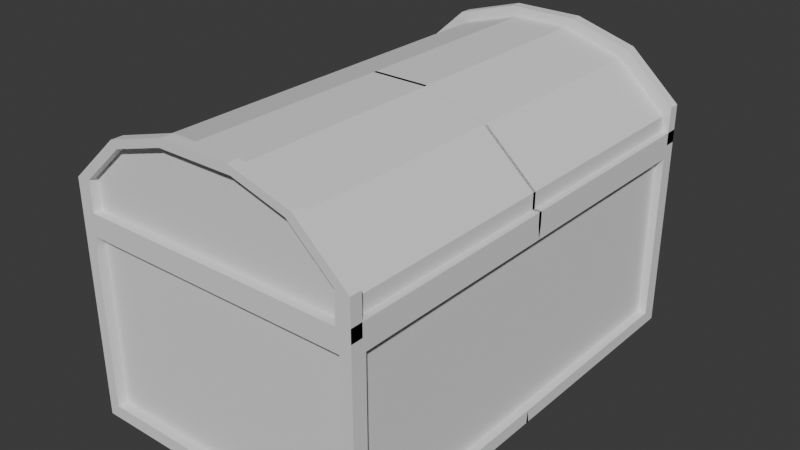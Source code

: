 # Source: obj_chest_normal_01.blend  (saved by Blender 4.5.88; exported with 4.5.12 LTS)
import bpy
from mathutils import Matrix  # noqa: F401  (used for matrix-valued properties, if any)

bpy.ops.wm.read_factory_settings(use_empty=True)
scene = bpy.context.scene
scene.name = 'Scene'

# ---- collections
col_collection = bpy.data.collections.new('Collection'); scene.collection.children.link(col_collection)

# ---- world
world_world = bpy.data.worlds.new('World'); scene.world = world_world
world_world.use_nodes = True; world_world.node_tree.nodes.clear()
_N = world_world.node_tree.nodes; _L = world_world.node_tree.links
n0 = _N.new('ShaderNodeOutputWorld'); n0.name = 'World Output'; n0.location = (200, 100)
n1 = _N.new('ShaderNodeBackground'); n1.name = 'Background'; n1.location = (-200, 100)
n1.inputs[0].default_value = (0.05088, 0.05088, 0.05088, 1.0)
_L.new(n1.outputs[0], n0.inputs[0])
n0.is_active_output = True
world_world.color = (0.05088, 0.05088, 0.05088)
world_world.sun_shadow_jitter_overblur = 0.0

# ---- meshes
me_cube_001 = bpy.data.meshes.new('Cube.001')
me_cube_001.from_pydata([(1.0, -1.0, -1.0), (1.0, 0.007328, -1.0), (-0.0005038, -1.0, -1.0), (0.2592, -0.9359, -0.9205), (1.0, -0.4963, -1.0), (0.9252, -0.4963, -0.9205), (1.0, -1.0, 0.3333), (1.0, -1.0, -0.3333), (1.0, 0.007328, 0.3333), (0.0, -1.0, 0.3333), (0.2596, -0.9578, -0.9138), (1.0, -0.4963, 0.3333), (0.2369, -1.0, -1.0), (0.9252, -0.9359, -0.9205), (0.9252, 0.0, -0.9205), (0.924, -0.9578, -0.9138), (0.2373, -1.0, 0.3333), (0.8726, -0.8908, 0.3333), (0.8726, 0.0, 0.3333), (0.0, -0.8908, 0.3333), (0.8726, -0.5691, 0.3333), (0.3855, -0.8908, 0.3333), (0.8726, -0.8908, -0.8686), (0.8726, 0.0, -0.8686), (0.0, -0.8908, -0.8686), (0.8726, -0.5691, -0.8686), (0.3855, -0.8908, -0.8686), (0.0, 0.0, -0.8686), (0.3855, 0.0, -0.8686), (0.0, -0.4454, -0.8686), (0.3855, -0.4454, -0.8686), (1.0, -0.9345, -0.3333), (1.0, -0.9345, -0.9132), (1.0, -0.4963, -0.9132), (1.0, 0.0, -0.9132), (0.924, -1.0, -0.3333), (1.0, -0.9345, 0.2466), (1.0, 0.0, 0.2466), (1.0, -0.4963, 0.2466), (0.924, -1.0, -0.9138), (0.9409, -0.9345, -0.3333), (0.9409, -0.9345, -0.9132), (0.9409, -0.4963, -0.9132), (0.9409, 0.0, -0.9132), (0.9409, 0.0, -0.3333), (0.9409, -0.9345, 0.2466), (0.9409, 0.0, 0.2466), (0.9409, -0.4963, 0.2466), (0.9409, -0.4963, -0.3333), (0.2596, -1.0, -0.9138), (0.0, -1.0, -0.9138), (0.924, -1.0, 0.2471), (0.0, -1.0, 0.2471), (0.2599, -1.0, 0.2471), (0.924, -0.9578, -0.3333), (0.0, -0.9578, -0.3333), (0.0, -0.9578, -0.9138), (0.924, -0.9578, 0.2471), (0.0, -0.9578, 0.2471), (0.2599, -0.9578, -0.3333), (0.2599, -0.9578, 0.2471), (0.2592, -0.9359, -1.0), (0.9252, -0.9359, -1.0), (0.9252, -0.4963, -1.0), (0.9252, 0.0, -1.0), (0.0, -0.9359, -1.0), (0.2592, 0.0, -0.9205), (0.0, 0.0, -0.9205), (0.0, -0.4963, -0.9205), (0.0, -0.9359, -0.9205), (0.2596, -0.4963, -0.9205)], [], [(66, 14, 5, 70), (70, 5, 13, 3), (7, 0, 32, 31), (12, 0, 39, 49), (7, 6, 51, 35), (0, 7, 35, 39), (16, 9, 52, 53), (1, 4, 63, 64), (12, 2, 65, 61), (6, 11, 20, 17), (9, 16, 21, 19), (11, 8, 18, 20), (16, 6, 17, 21), (20, 18, 23, 25), (21, 17, 22, 26), (19, 21, 26, 24), (17, 20, 25, 22), (29, 30, 28, 27), (24, 26, 30, 29), (23, 28, 30, 25), (25, 30, 26, 22), (4, 1, 34, 33), (8, 11, 38, 37), (36, 31, 40, 45), (37, 38, 47, 46), (33, 34, 43, 42), (32, 33, 42, 41), (0, 4, 33, 32), (11, 6, 36, 38), (6, 7, 31, 36), (46, 47, 48, 44), (42, 43, 44, 48), (48, 47, 45, 40), (40, 41, 42, 48), (31, 32, 41, 40), (38, 36, 45, 47), (49, 39, 15, 10), (50, 49, 10, 56), (51, 53, 60, 57), (53, 52, 58, 60), (6, 16, 53, 51), (2, 12, 49, 50), (10, 59, 55, 56), (59, 60, 58, 55), (54, 57, 60, 59), (15, 54, 59, 10), (35, 51, 57, 54), (39, 35, 54, 15), (64, 63, 5, 14), (61, 65, 69, 3), (62, 61, 3, 13), (63, 62, 13, 5), (0, 12, 61, 62), (4, 0, 62, 63), (67, 66, 70, 68), (68, 70, 3, 69)])
_uv = me_cube_001.uv_layers.new(name='UVMap')
_uv.uv.foreach_set('vector', [0.2796, 0.6241, 0.375, 0.6241, 0.375, 0.687, 0.2797, 0.687, 0.2797, 0.687, 0.375, 0.687, 0.375, 0.75, 0.2796, 0.75, 0.4583, 0.75, 0.375, 0.75, 0.375, 0.75, 0.4583, 0.75, 0.2796, 0.75, 0.375, 0.75, 0.375, 0.75, 0.2796, 0.75, 0.4583, 0.75, 0.5417, 0.75, 0.5417, 0.75, 0.4583, 0.75, 0.375, 0.75, 0.4583, 0.75, 0.4583, 0.75, 0.375, 0.75, 0.5417, 0.8453, 0.5417, 0.875, 0.5417, 0.875, 0.5417, 0.8453, 0.375, 0.6241, 0.375, 0.687, 0.375, 0.687, 0.375, 0.6241, 0.2796, 0.75, 0.2499, 0.75, 0.2499, 0.75, 0.2796, 0.75, 0.5417, 0.75, 0.5417, 0.687, 0.5417, 0.687, 0.5417, 0.75, 0.5417, 0.875, 0.5417, 0.8453, 0.5417, 0.8453, 0.5417, 0.875, 0.5417, 0.687, 0.5417, 0.6241, 0.5417, 0.6241, 0.5417, 0.687, 0.5417, 0.8453, 0.5417, 0.75, 0.5417, 0.75, 0.5417, 0.8453, 0.5417, 0.687, 0.5417, 0.6241, 0.5417, 0.6241, 0.5417, 0.687, 0.5417, 0.8453, 0.5417, 0.75, 0.5417, 0.75, 0.5417, 0.8453, 0.5417, 0.875, 0.5417, 0.8453, 0.5417, 0.8453, 0.5417, 0.875, 0.5417, 0.75, 0.5417, 0.687, 0.5417, 0.687, 0.5417, 0.75, 0.5417, 0.875, 0.5417, 0.8453, 0.5417, 0.8453, 0.5417, 0.875, 0.5417, 0.875, 0.5417, 0.8453, 0.5417, 0.8453, 0.5417, 0.875, 0.5417, 0.6241, 0.5417, 0.8453, 0.5417, 0.8453, 0.5417, 0.687, 0.5417, 0.687, 0.5417, 0.8453, 0.5417, 0.8453, 0.5417, 0.75, 0.375, 0.687, 0.375, 0.6241, 0.375, 0.6241, 0.375, 0.687, 0.5417, 0.6241, 0.5417, 0.687, 0.5417, 0.687, 0.5417, 0.6241, 0.5417, 0.75, 0.4583, 0.75, 0.4583, 0.75, 0.5417, 0.75, 0.5417, 0.6241, 0.5417, 0.687, 0.5417, 0.687, 0.5417, 0.6241, 0.375, 0.687, 0.375, 0.6241, 0.375, 0.6241, 0.375, 0.687, 0.375, 0.75, 0.375, 0.687, 0.375, 0.687, 0.375, 0.75, 0.375, 0.75, 0.375, 0.687, 0.375, 0.687, 0.375, 0.75, 0.5417, 0.687, 0.5417, 0.75, 0.5417, 0.75, 0.5417, 0.687, 0.5417, 0.75, 0.4583, 0.75, 0.4583, 0.75, 0.5417, 0.75, 0.5417, 0.6241, 0.5417, 0.687, 0.0, 0.0, 0.0, 0.0, 0.375, 0.687, 0.375, 0.6241, 0.0, 0.0, 0.0, 0.0, 0.0, 0.0, 0.5417, 0.687, 0.5417, 0.75, 0.4583, 0.75, 0.4583, 0.75, 0.375, 0.75, 0.375, 0.687, 0.0, 0.0, 0.4583, 0.75, 0.375, 0.75, 0.375, 0.75, 0.4583, 0.75, 0.5417, 0.687, 0.5417, 0.75, 0.5417, 0.75, 0.5417, 0.687, 0.2796, 0.75, 0.375, 0.75, 0.375, 0.75, 0.2796, 0.75, 0.2499, 0.75, 0.2796, 0.75, 0.2796, 0.75, 0.2499, 0.75, 0.5417, 0.75, 0.5417, 0.8453, 0.5417, 0.8453, 0.5417, 0.75, 0.5417, 0.8453, 0.5417, 0.875, 0.5417, 0.875, 0.5417, 0.8453, 0.5417, 0.75, 0.5417, 0.8453, 0.5417, 0.8453, 0.5417, 0.75, 0.2499, 0.75, 0.2796, 0.75, 0.2796, 0.75, 0.2499, 0.75, 0.375, 0.8454, 0.4583, 0.8453, 0.4583, 0.875, 0.375, 0.8751, 0.4583, 0.8453, 0.5417, 0.8453, 0.5417, 0.875, 0.4583, 0.875, 0.4583, 0.75, 0.5417, 0.75, 0.5417, 0.8453, 0.4583, 0.8453, 0.375, 0.75, 0.4583, 0.75, 0.4583, 0.8453, 0.375, 0.8454, 0.4583, 0.75, 0.5417, 0.75, 0.5417, 0.75, 0.4583, 0.75, 0.375, 0.75, 0.4583, 0.75, 0.4583, 0.75, 0.375, 0.75, 0.375, 0.6241, 0.375, 0.687, 0.375, 0.687, 0.375, 0.6241, 0.2796, 0.75, 0.2499, 0.75, 0.2499, 0.75, 0.2796, 0.75, 0.375, 0.75, 0.2796, 0.75, 0.2796, 0.75, 0.375, 0.75, 0.375, 0.687, 0.375, 0.75, 0.375, 0.75, 0.375, 0.687, 0.375, 0.75, 0.2796, 0.75, 0.2796, 0.75, 0.375, 0.75, 0.375, 0.687, 0.375, 0.75, 0.375, 0.75, 0.375, 0.687, 0.2499, 0.6241, 0.2796, 0.6241, 0.2797, 0.687, 0.25, 0.687, 0.25, 0.687, 0.2797, 0.687, 0.2796, 0.75, 0.2499, 0.75])
me_cube_001.update()
me_cube_002 = bpy.data.meshes.new('Cube.002')
me_cube_002.from_pydata([(1.0, -1.0, 0.589), (0.258, -0.9616, 0.596), (1.0, -1.0, 0.3333), (1.0, 0.007328, 0.3333), (0.0, -1.0, 0.3333), (1.0, -0.4963, 0.3333), (0.0, -0.9616, 0.596), (0.2373, -1.0, 0.3333), (0.6549, -1.0, 0.8993), (0.2369, -1.0, 1.022), (0.0, -1.0, 1.022), (0.9013, -0.9154, 0.3333), (0.9013, 0.0, 0.3333), (0.0, -0.9154, 0.3333), (0.9013, -0.5527, 0.3333), (0.3521, -0.9154, 0.3333), (0.9013, -0.9154, 0.5637), (0.9013, 0.0, 0.5637), (0.0, -0.9154, 0.5637), (0.9013, -0.5527, 0.5637), (0.3521, -0.9154, 0.5637), (0.0, 0.0, 0.5637), (0.3521, 0.0, 0.5637), (0.3521, -0.4577, 0.5637), (0.0, -0.4577, 0.5637), (1.0, -0.9487, 0.589), (1.0, -0.9487, 0.3333), (0.6549, -0.9487, 0.8993), (0.2369, -0.9487, 1.022), (0.0, -0.9487, 1.022), (1.0, -1.0, 0.4198), (1.0, 0.007328, 0.4198), (1.0, -0.4963, 0.4198), (1.0, -0.9487, 0.4198), (0.9535, 0.007328, 0.5246), (0.9535, -0.4963, 0.5246), (0.6085, -0.4963, 0.8349), (0.6083, 0.007328, 0.8349), (0.1904, 0.007328, 0.958), (0.0, 0.007328, 0.958), (0.0, -0.4963, 0.958), (0.1908, -0.4963, 0.958), (0.0, -0.9487, 0.958), (0.1904, -0.9487, 0.958), (0.6083, -0.9487, 0.8349), (0.9535, -0.9487, 0.5246), (0.9535, 0.007328, 0.4197), (0.9535, -0.4963, 0.4197), (0.9535, -0.9487, 0.4197), (0.258, -1.0, 0.9629), (0.9038, -1.0, 0.596), (0.9038, -1.0, 0.395), (0.0, -1.0, 0.395), (0.2583, -1.0, 0.395), (0.0, -1.0, 0.9629), (0.6117, -1.0, 0.8586), (0.258, -0.9616, 0.9629), (0.9038, -0.9616, 0.596), (0.9038, -0.9616, 0.395), (0.0, -0.9616, 0.395), (0.2583, -0.9616, 0.395), (0.0, -0.9616, 0.9629), (0.6117, -0.9616, 0.8586)], [], [(9, 10, 54, 49), (2, 0, 50, 51), (0, 8, 55, 50), (27, 25, 45, 44), (32, 31, 46, 47), (28, 27, 44, 43), (7, 2, 51, 53), (2, 7, 15, 11), (7, 4, 13, 15), (5, 2, 11, 14), (3, 5, 14, 12), (14, 11, 16, 19), (12, 14, 19, 17), (11, 15, 20, 16), (15, 13, 18, 20), (23, 24, 21, 22), (20, 18, 24, 23), (19, 23, 22, 17), (16, 20, 23, 19), (8, 0, 25, 27), (0, 2, 26, 25), (9, 8, 27, 28), (9, 10, 29, 28), (26, 2, 30, 33), (2, 5, 32, 30), (5, 3, 31, 32), (29, 28, 43, 42), (33, 32, 47, 48), (35, 34, 37, 36), (40, 42, 43, 41), (38, 39, 40, 41), (37, 38, 41, 36), (35, 45, 48, 47), (41, 43, 44, 36), (35, 36, 44, 45), (35, 47, 46, 34), (25, 33, 48, 45), (51, 50, 57, 58), (52, 53, 60, 59), (53, 51, 58, 60), (55, 49, 56, 62), (4, 7, 53, 52), (8, 9, 49, 55), (60, 1, 6, 59), (58, 57, 1, 60), (6, 1, 56, 61), (1, 57, 62, 56), (50, 55, 62, 57), (49, 54, 61, 56)])
_uv = me_cube_002.uv_layers.new(name='UVMap')
_uv.uv.foreach_set('vector', [0.625, 0.8454, 0.625, 0.8751, 0.625, 0.8751, 0.625, 0.8454, 0.5417, 0.75, 0.625, 0.75, 0.625, 0.75, 0.5417, 0.75, 0.625, 0.75, 0.6448, 0.7734, 0.6448, 0.7734, 0.625, 0.75, 0.6448, 0.7734, 0.625, 0.75, 0.625, 0.75, 0.6448, 0.7734, 0.5417, 0.687, 0.5417, 0.6241, 0.5417, 0.6241, 0.5417, 0.687, 0.7204, 0.75, 0.6448, 0.7734, 0.6448, 0.7734, 0.7204, 0.75, 0.5417, 0.8453, 0.5417, 0.75, 0.5417, 0.75, 0.5417, 0.8453, 0.5417, 0.75, 0.5417, 0.8453, 0.5417, 0.8453, 0.5417, 0.75, 0.5417, 0.8453, 0.5417, 0.875, 0.5417, 0.875, 0.5417, 0.8453, 0.5417, 0.687, 0.5417, 0.75, 0.5417, 0.75, 0.5417, 0.687, 0.5417, 0.6241, 0.5417, 0.687, 0.5417, 0.687, 0.5417, 0.6241, 0.5417, 0.687, 0.5417, 0.75, 0.5417, 0.75, 0.5417, 0.687, 0.5417, 0.6241, 0.5417, 0.687, 0.5417, 0.687, 0.5417, 0.6241, 0.5417, 0.75, 0.5417, 0.8453, 0.5417, 0.8453, 0.5417, 0.75, 0.5417, 0.8453, 0.5417, 0.875, 0.5417, 0.875, 0.5417, 0.8453, 0.5417, 0.8453, 0.5417, 0.875, 0.5417, 0.875, 0.5417, 0.8453, 0.5417, 0.8453, 0.5417, 0.875, 0.5417, 0.875, 0.5417, 0.8453, 0.5417, 0.687, 0.5417, 0.8453, 0.5417, 0.8453, 0.5417, 0.6241, 0.5417, 0.75, 0.5417, 0.8453, 0.5417, 0.8453, 0.5417, 0.687, 0.6448, 0.7734, 0.625, 0.75, 0.625, 0.75, 0.6448, 0.7734, 0.625, 0.75, 0.5417, 0.75, 0.5417, 0.75, 0.625, 0.75, 0.7204, 0.75, 0.6448, 0.7734, 0.6448, 0.7734, 0.7204, 0.75, 0.625, 0.8454, 0.625, 0.8751, 0.625, 0.8751, 0.625, 0.8454, 0.5417, 0.75, 0.5417, 0.75, 0.5417, 0.75, 0.5417, 0.75, 0.5417, 0.75, 0.5417, 0.687, 0.5417, 0.687, 0.5417, 0.75, 0.5417, 0.687, 0.5417, 0.6241, 0.5417, 0.6241, 0.5417, 0.687, 0.625, 0.8751, 0.625, 0.8454, 0.625, 0.8454, 0.625, 0.8751, 0.0, 0.0, 0.0, 0.0, 0.0, 0.0, 0.0, 0.0, 0.625, 0.687, 0.625, 0.6241, 0.6681, 0.6241, 0.6681, 0.687, 0.75, 0.687, 0.625, 0.8751, 0.625, 0.8454, 0.7203, 0.687, 0.7204, 0.6241, 0.7501, 0.6241, 0.75, 0.687, 0.7203, 0.687, 0.6681, 0.6241, 0.7204, 0.6241, 0.7203, 0.687, 0.6681, 0.687, 0.0, 0.0, 0.0, 0.0, 0.0, 0.0, 0.0, 0.0, 0.7203, 0.687, 0.7204, 0.75, 0.6448, 0.7734, 0.6681, 0.687, 0.0, 0.0, 0.6681, 0.687, 0.6448, 0.7734, 0.0, 0.0, 0.0, 0.0, 0.0, 0.0, 0.5417, 0.6241, 0.625, 0.6241, 0.0, 0.0, 0.0, 0.0, 0.0, 0.0, 0.0, 0.0, 0.5417, 0.75, 0.625, 0.75, 0.625, 0.75, 0.5417, 0.75, 0.5417, 0.875, 0.5417, 0.8453, 0.5417, 0.8453, 0.5417, 0.875, 0.5417, 0.8453, 0.5417, 0.75, 0.5417, 0.75, 0.5417, 0.8453, 0.6448, 0.7734, 0.7204, 0.75, 0.7204, 0.75, 0.6448, 0.7734, 0.5417, 0.875, 0.5417, 0.8453, 0.5417, 0.8453, 0.5417, 0.875, 0.6448, 0.7734, 0.7204, 0.75, 0.7204, 0.75, 0.6448, 0.7734, 0.5417, 0.8453, 0.625, 0.8454, 0.625, 0.8751, 0.5417, 0.875, 0.5417, 0.75, 0.625, 0.75, 0.625, 0.8454, 0.5417, 0.8453, 0.625, 0.8751, 0.625, 0.8454, 0.625, 0.8454, 0.625, 0.8751, 0.625, 0.8454, 0.625, 0.75, 0.6448, 0.7734, 0.625, 0.8454, 0.625, 0.75, 0.6448, 0.7734, 0.6448, 0.7734, 0.625, 0.75, 0.625, 0.8454, 0.625, 0.8751, 0.625, 0.8751, 0.625, 0.8454])
me_cube_002.update()

# ---- objects
ob_chest = bpy.data.objects.new('Chest', me_cube_001)
ob_lid = bpy.data.objects.new('Lid', me_cube_002)

# ---- transforms, parenting, visibility, modifiers, constraints
ob_chest.location = (0.0, 0.0, 0.0)
ob_chest.scale = (1.0, 1.547, 1.0)
_m = ob_chest.modifiers.new('Mirror', 'MIRROR')
_m.use_axis = (True, True, False)
_m.use_clip = True
ob_lid.location = (0.0, 0.0, 0.0)
ob_lid.scale = (1.0, 1.547, 1.0)
_m = ob_lid.modifiers.new('Mirror', 'MIRROR')
_m.use_axis = (True, True, False)
_m.use_clip = True

# ---- collection membership
col_collection.objects.link(ob_chest)
col_collection.objects.link(ob_lid)

# ---- scene / render settings (as saved in the file)
scene.frame_start = 1; scene.frame_end = 250; scene.frame_set(-125)
scene.render.engine = 'BLENDER_EEVEE_NEXT'
bpy.context.view_layer.update()

# ---- added for rendering (the .blend has no active camera and no usable light): camera, sun
cam_auto = bpy.data.cameras.new('AutoCamera')
cam_auto.lens = 50.0
cam_auto.sensor_width = 36.0
cam_auto.clip_end = 1000.0
ob_auto_camera = bpy.data.objects.new('AutoCamera', cam_auto)
scene.collection.objects.link(ob_auto_camera)
ob_auto_camera.location = (3.88901, -4.66681, 3.12244)
ob_auto_camera.rotation_euler = (1.09748, -7.21219e-08, 0.694738)
scene.camera = ob_auto_camera
light_auto_sun = bpy.data.lights.new('AutoSun', 'SUN')
light_auto_sun.energy = 3.0
light_auto_sun.angle = 0.0523599
ob_auto_sun = bpy.data.objects.new('AutoSun', light_auto_sun)
scene.collection.objects.link(ob_auto_sun)
ob_auto_sun.rotation_euler = (0.872665, 0.174533, 0.523599)
bpy.context.view_layer.update()
